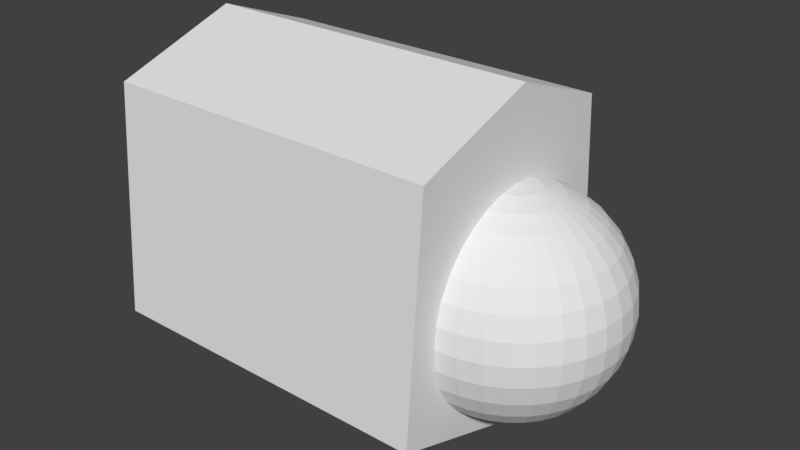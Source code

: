 # Source: L_thumb0.blend  (saved by Blender 2.79.0; exported with 4.5.12 LTS)
import bpy
from mathutils import Matrix  # noqa: F401  (used for matrix-valued properties, if any)

bpy.ops.wm.read_factory_settings(use_empty=True)
scene = bpy.context.scene
scene.name = 'Scene'

# ---- collections
col_collection_1 = bpy.data.collections.new('Collection 1'); scene.collection.children.link(col_collection_1)

# ---- materials (node trees are filled in below, after node groups)
mat_l_thumb0 = bpy.data.materials.new('L_thumb0')
mat_l_thumb0.alpha_threshold = 0.0
mat_l_thumb0.use_transparent_shadow = False
mat_l_thumb0.roughness = 0.5

# ---- material node trees

# ---- world
world_world = bpy.data.worlds.new('World'); scene.world = world_world
world_world.color = (0.05088, 0.05088, 0.05088)
world_world.use_sun_shadow = False
world_world.sun_shadow_jitter_overblur = 0.0
world_world.cycles.sampling_method = 'MANUAL'

# ---- meshes
me_013 = bpy.data.meshes.new('球.013')
me_013.from_pydata([(-0.1951, 0.0, 0.9808), (-0.3827, 0.0, 0.9239), (-0.5556, 0.0, 0.8315), (-0.7071, 0.0, 0.7071), (-0.8315, 0.0, 0.5556), (-0.9239, 0.0, 0.3827), (-0.9808, 0.0, 0.1951), (-1.0, 0.0, 7.55e-08), (-0.9808, 0.0, -0.1951), (-0.9239, 0.0, -0.3827), (-0.8315, 0.0, -0.5556), (-0.7071, 0.0, -0.7071), (-0.5556, 0.0, -0.8315), (-0.3827, 0.0, -0.9239), (-0.1951, 0.0, -0.9808), (-0.1913, 0.03806, 0.9808), (-0.3753, 0.07466, 0.9239), (-0.5449, 0.1084, 0.8315), (-0.6935, 0.1379, 0.7071), (-0.8155, 0.1622, 0.5556), (-0.9061, 0.1802, 0.3827), (-0.9619, 0.1913, 0.1951), (-0.9808, 0.1951, 7.55e-08), (-0.9619, 0.1913, -0.1951), (-0.9061, 0.1802, -0.3827), (-0.8155, 0.1622, -0.5556), (-0.6935, 0.1379, -0.7071), (-0.5449, 0.1084, -0.8315), (-0.3753, 0.07466, -0.9239), (-0.1913, 0.03806, -0.9808), (-0.1802, 0.07466, 0.9808), (-0.3536, 0.1464, 0.9239), (-0.5133, 0.2126, 0.8315), (-0.6533, 0.2706, 0.7071), (-0.7682, 0.3182, 0.5556), (-0.8536, 0.3536, 0.3827), (-0.9061, 0.3753, 0.1951), (-0.9239, 0.3827, 7.55e-08), (-0.9061, 0.3753, -0.1951), (-0.8536, 0.3536, -0.3827), (-0.7682, 0.3182, -0.5556), (-0.6533, 0.2706, -0.7071), (-0.5133, 0.2126, -0.8315), (-0.3536, 0.1464, -0.9239), (-0.1802, 0.07466, -0.9808), (-0.1622, 0.1084, 0.9808), (-0.3182, 0.2126, 0.9239), (-0.4619, 0.3087, 0.8315), (-0.5879, 0.3928, 0.7071), (-0.6913, 0.4619, 0.5556), (-0.7682, 0.5133, 0.3827), (-0.8155, 0.5449, 0.1951), (-0.8315, 0.5556, 7.55e-08), (-0.8155, 0.5449, -0.1951), (-0.7682, 0.5133, -0.3827), (-0.6913, 0.4619, -0.5556), (-0.5879, 0.3928, -0.7071), (-0.4619, 0.3087, -0.8315), (-0.3182, 0.2126, -0.9239), (-0.1622, 0.1084, -0.9808), (-0.1379, 0.1379, 0.9808), (-0.2706, 0.2706, 0.9239), (-0.3928, 0.3928, 0.8315), (-0.5, 0.5, 0.7071), (-0.5879, 0.5879, 0.5556), (-0.6533, 0.6533, 0.3827), (-0.6935, 0.6935, 0.1951), (-0.7071, 0.7071, 7.55e-08), (-0.6935, 0.6935, -0.1951), (-0.6533, 0.6533, -0.3827), (-0.5879, 0.5879, -0.5556), (-0.5, 0.5, -0.7071), (-0.3928, 0.3928, -0.8315), (-0.2706, 0.2706, -0.9239), (-0.1379, 0.1379, -0.9808), (-0.1084, 0.1622, 0.9808), (-0.2126, 0.3182, 0.9239), (-0.3087, 0.4619, 0.8315), (-0.3928, 0.5879, 0.7071), (-0.4619, 0.6913, 0.5556), (-0.5133, 0.7682, 0.3827), (-0.5449, 0.8155, 0.1951), (-0.5556, 0.8315, 7.55e-08), (-0.5449, 0.8155, -0.1951), (-0.5133, 0.7682, -0.3827), (-0.4619, 0.6913, -0.5556), (-0.3928, 0.5879, -0.7071), (-0.3087, 0.4619, -0.8315), (-0.2126, 0.3182, -0.9239), (-0.1084, 0.1622, -0.9808), (-0.07466, 0.1802, 0.9808), (-0.1464, 0.3536, 0.9239), (-0.2126, 0.5133, 0.8315), (-0.2706, 0.6533, 0.7071), (-0.3182, 0.7682, 0.5556), (-0.3536, 0.8536, 0.3827), (-0.3753, 0.9061, 0.1951), (-0.3827, 0.9239, 7.55e-08), (-0.3753, 0.9061, -0.1951), (-0.3536, 0.8536, -0.3827), (-0.3182, 0.7682, -0.5556), (-0.2706, 0.6533, -0.7071), (-0.2126, 0.5133, -0.8315), (-0.1464, 0.3536, -0.9239), (-0.07466, 0.1802, -0.9808), (-0.03806, 0.1913, 0.9808), (-0.07466, 0.3753, 0.9239), (-0.1084, 0.5449, 0.8315), (-0.1379, 0.6935, 0.7071), (-0.1622, 0.8155, 0.5556), (-0.1802, 0.9061, 0.3827), (-0.1913, 0.9619, 0.1951), (-0.1951, 0.9808, 7.55e-08), (-0.1913, 0.9619, -0.1951), (-0.1802, 0.9061, -0.3827), (-0.1622, 0.8155, -0.5556), (-0.1379, 0.6935, -0.7071), (-0.1084, 0.5449, -0.8315), (-0.07466, 0.3753, -0.9239), (-0.03806, 0.1913, -0.9808), (3.266e-07, 0.1951, 0.9808), (3.192e-07, 0.3827, 0.9239), (3.117e-07, 0.5556, 0.8315), (3.192e-07, 0.7071, 0.7071), (3.341e-07, 0.8315, 0.5556), (2.745e-07, 0.9239, 0.3827), (3.937e-07, 0.9808, 0.1951), (3.788e-07, 1.0, 7.55e-08), (3.937e-07, 0.9808, -0.1951), (2.298e-07, 0.9239, -0.3827), (3.341e-07, 0.8315, -0.5556), (3.192e-07, 0.7071, -0.7071), (3.415e-07, 0.5556, -0.8315), (3.043e-07, 0.3827, -0.9239), (3.08e-07, 0.1951, -0.9808), (3.258e-07, 0.0, -1.0), (3.117e-07, -0.1951, 0.9808), (2.819e-07, -0.3827, 0.9239), (2.819e-07, -0.5556, 0.8315), (1.851e-07, -0.7071, 0.7071), (1.404e-07, -0.8315, 0.5556), (3.192e-07, -0.9239, 0.3827), (9.567e-08, -0.9808, 0.1951), (1.404e-07, -1.0, 7.55e-08), (9.567e-08, -0.9808, -0.1951), (3.192e-07, -0.9239, -0.3827), (1.404e-07, -0.8315, -0.5556), (1.851e-07, -0.7071, -0.7071), (2.596e-07, -0.5556, -0.8315), (2.521e-07, -0.3827, -0.9239), (3.155e-07, -0.1951, -0.9808), (-0.03806, -0.1913, 0.9808), (-0.07466, -0.3753, 0.9239), (-0.1084, -0.5449, 0.8315), (-0.1379, -0.6935, 0.7071), (-0.1622, -0.8155, 0.5556), (-0.1802, -0.9061, 0.3827), (-0.1913, -0.9619, 0.1951), (-0.1951, -0.9808, 7.55e-08), (-0.1913, -0.9619, -0.1951), (-0.1802, -0.9061, -0.3827), (-0.1622, -0.8155, -0.5556), (-0.1379, -0.6935, -0.7071), (-0.1084, -0.5449, -0.8315), (-0.07466, -0.3753, -0.9239), (-0.03806, -0.1913, -0.9808), (-0.07466, -0.1802, 0.9808), (-0.1464, -0.3536, 0.9239), (-0.2126, -0.5133, 0.8315), (-0.2706, -0.6533, 0.7071), (-0.3182, -0.7682, 0.5556), (-0.3536, -0.8536, 0.3827), (-0.3753, -0.9061, 0.1951), (-0.3827, -0.9239, 7.55e-08), (-0.3753, -0.9061, -0.1951), (-0.3536, -0.8536, -0.3827), (-0.3182, -0.7682, -0.5556), (-0.2706, -0.6533, -0.7071), (-0.2126, -0.5133, -0.8315), (-0.1464, -0.3536, -0.9239), (-0.07466, -0.1802, -0.9808), (-0.1084, -0.1622, 0.9808), (-0.2126, -0.3182, 0.9239), (-0.3087, -0.4619, 0.8315), (-0.3928, -0.5879, 0.7071), (-0.4619, -0.6913, 0.5556), (-0.5133, -0.7682, 0.3827), (-0.5449, -0.8155, 0.1951), (-0.5556, -0.8315, 7.55e-08), (-0.5449, -0.8155, -0.1951), (-0.5133, -0.7682, -0.3827), (-0.4619, -0.6913, -0.5556), (-0.3928, -0.5879, -0.7071), (-0.3087, -0.4619, -0.8315), (-0.2126, -0.3182, -0.9239), (-0.1084, -0.1622, -0.9808), (-0.1379, -0.1379, 0.9808), (-0.2706, -0.2706, 0.9239), (-0.3928, -0.3928, 0.8315), (-0.5, -0.5, 0.7071), (-0.5879, -0.5879, 0.5556), (-0.6533, -0.6533, 0.3827), (-0.6935, -0.6935, 0.1951), (-0.7071, -0.7071, 7.55e-08), (-0.6935, -0.6935, -0.1951), (-0.6533, -0.6533, -0.3827), (-0.5879, -0.5879, -0.5556), (-0.5, -0.5, -0.7071), (-0.3928, -0.3928, -0.8315), (-0.2706, -0.2706, -0.9239), (-0.1379, -0.1379, -0.9808), (-0.1622, -0.1084, 0.9808), (-0.3182, -0.2126, 0.9239), (-0.4619, -0.3087, 0.8315), (-0.5879, -0.3928, 0.7071), (-0.6913, -0.4619, 0.5556), (-0.7682, -0.5133, 0.3827), (-0.8155, -0.5449, 0.1951), (-0.8315, -0.5556, 7.55e-08), (-0.8155, -0.5449, -0.1951), (-0.7682, -0.5133, -0.3827), (-0.6913, -0.4619, -0.5556), (-0.5879, -0.3928, -0.7071), (-0.4619, -0.3087, -0.8315), (-0.3182, -0.2126, -0.9239), (-0.1622, -0.1084, -0.9808), (2.48e-08, -1.247e-07, 1.0), (-0.1802, -0.07466, 0.9808), (-0.3536, -0.1464, 0.9239), (-0.5133, -0.2126, 0.8315), (-0.6533, -0.2706, 0.7071), (-0.7682, -0.3182, 0.5556), (-0.8536, -0.3536, 0.3827), (-0.9061, -0.3753, 0.1951), (-0.9239, -0.3827, 7.55e-08), (-0.9061, -0.3753, -0.1951), (-0.8536, -0.3536, -0.3827), (-0.7682, -0.3182, -0.5556), (-0.6533, -0.2706, -0.7071), (-0.5133, -0.2126, -0.8315), (-0.3536, -0.1464, -0.9239), (-0.1802, -0.07466, -0.9808), (-0.1913, -0.03806, 0.9808), (-0.3753, -0.07466, 0.9239), (-0.5449, -0.1084, 0.8315), (-0.6935, -0.1379, 0.7071), (-0.8155, -0.1622, 0.5556), (-0.9061, -0.1802, 0.3827), (-0.9619, -0.1913, 0.1951), (-0.9808, -0.1951, 7.55e-08), (-0.9619, -0.1913, -0.1951), (-0.9061, -0.1802, -0.3827), (-0.8155, -0.1622, -0.5556), (-0.6935, -0.1379, -0.7071), (-0.5449, -0.1084, -0.8315), (-0.3753, -0.07466, -0.9239), (-0.1913, -0.03806, -0.9808), (3.203, 1.312, 0.7688), (3.203, -1.181, 0.9489), (0.001485, -1.181, 0.9489), (0.001485, 1.312, 0.7688), (3.203, 1.138, -1.381), (3.203, -1.012, -1.427), (0.001485, -1.012, -1.427), (0.001485, 1.138, -1.381), (3.203, 0.1187, 1.18), (0.001486, 0.1187, 1.18), (3.203, -0.04314, -1.79), (0.001485, -0.04314, -1.79)], [], [(9, 8, 23, 24), (7, 6, 21, 22), (5, 4, 19, 20), (3, 2, 17, 18), (14, 13, 28, 29), (1, 0, 15, 16), (12, 11, 26, 27), (10, 9, 24, 25), (8, 7, 22, 23), (6, 5, 20, 21), (4, 3, 18, 19), (2, 1, 16, 17), (13, 12, 27, 28), (11, 10, 25, 26), (19, 18, 33, 34), (17, 16, 31, 32), (28, 27, 42, 43), (26, 25, 40, 41), (24, 23, 38, 39), (22, 21, 36, 37), (20, 19, 34, 35), (18, 17, 32, 33), (29, 28, 43, 44), (16, 15, 30, 31), (27, 26, 41, 42), (25, 24, 39, 40), (23, 22, 37, 38), (21, 20, 35, 36), (34, 33, 48, 49), (32, 31, 46, 47), (43, 42, 57, 58), (41, 40, 55, 56), (39, 38, 53, 54), (37, 36, 51, 52), (35, 34, 49, 50), (33, 32, 47, 48), (44, 43, 58, 59), (31, 30, 45, 46), (42, 41, 56, 57), (40, 39, 54, 55), (38, 37, 52, 53), (36, 35, 50, 51), (49, 48, 63, 64), (47, 46, 61, 62), (58, 57, 72, 73), (56, 55, 70, 71), (54, 53, 68, 69), (52, 51, 66, 67), (50, 49, 64, 65), (48, 47, 62, 63), (59, 58, 73, 74), (46, 45, 60, 61), (57, 56, 71, 72), (55, 54, 69, 70), (53, 52, 67, 68), (51, 50, 65, 66), (64, 63, 78, 79), (62, 61, 76, 77), (73, 72, 87, 88), (71, 70, 85, 86), (69, 68, 83, 84), (67, 66, 81, 82), (65, 64, 79, 80), (63, 62, 77, 78), (74, 73, 88, 89), (61, 60, 75, 76), (72, 71, 86, 87), (70, 69, 84, 85), (68, 67, 82, 83), (66, 65, 80, 81), (79, 78, 93, 94), (77, 76, 91, 92), (88, 87, 102, 103), (86, 85, 100, 101), (84, 83, 98, 99), (82, 81, 96, 97), (80, 79, 94, 95), (78, 77, 92, 93), (89, 88, 103, 104), (76, 75, 90, 91), (87, 86, 101, 102), (85, 84, 99, 100), (83, 82, 97, 98), (81, 80, 95, 96), (94, 93, 108, 109), (92, 91, 106, 107), (103, 102, 117, 118), (101, 100, 115, 116), (99, 98, 113, 114), (97, 96, 111, 112), (95, 94, 109, 110), (93, 92, 107, 108), (104, 103, 118, 119), (91, 90, 105, 106), (102, 101, 116, 117), (100, 99, 114, 115), (98, 97, 112, 113), (96, 95, 110, 111), (109, 108, 123, 124), (107, 106, 121, 122), (118, 117, 132, 133), (116, 115, 130, 131), (114, 113, 128, 129), (112, 111, 126, 127), (110, 109, 124, 125), (108, 107, 122, 123), (119, 118, 133, 134), (106, 105, 120, 121), (117, 116, 131, 132), (115, 114, 129, 130), (113, 112, 127, 128), (111, 110, 125, 126), (140, 139, 154, 155), (138, 137, 152, 153), (149, 148, 163, 164), (147, 146, 161, 162), (145, 144, 159, 160), (143, 142, 157, 158), (141, 140, 155, 156), (139, 138, 153, 154), (150, 149, 164, 165), (137, 136, 151, 152), (148, 147, 162, 163), (146, 145, 160, 161), (144, 143, 158, 159), (142, 141, 156, 157), (155, 154, 169, 170), (153, 152, 167, 168), (164, 163, 178, 179), (162, 161, 176, 177), (160, 159, 174, 175), (158, 157, 172, 173), (156, 155, 170, 171), (154, 153, 168, 169), (165, 164, 179, 180), (152, 151, 166, 167), (163, 162, 177, 178), (161, 160, 175, 176), (159, 158, 173, 174), (157, 156, 171, 172), (170, 169, 184, 185), (168, 167, 182, 183), (179, 178, 193, 194), (177, 176, 191, 192), (175, 174, 189, 190), (173, 172, 187, 188), (171, 170, 185, 186), (169, 168, 183, 184), (180, 179, 194, 195), (167, 166, 181, 182), (178, 177, 192, 193), (176, 175, 190, 191), (174, 173, 188, 189), (172, 171, 186, 187), (185, 184, 199, 200), (183, 182, 197, 198), (194, 193, 208, 209), (192, 191, 206, 207), (190, 189, 204, 205), (188, 187, 202, 203), (186, 185, 200, 201), (184, 183, 198, 199), (195, 194, 209, 210), (182, 181, 196, 197), (193, 192, 207, 208), (191, 190, 205, 206), (189, 188, 203, 204), (187, 186, 201, 202), (200, 199, 214, 215), (198, 197, 212, 213), (209, 208, 223, 224), (207, 206, 221, 222), (205, 204, 219, 220), (203, 202, 217, 218), (201, 200, 215, 216), (199, 198, 213, 214), (210, 209, 224, 225), (197, 196, 211, 212), (208, 207, 222, 223), (206, 205, 220, 221), (204, 203, 218, 219), (202, 201, 216, 217), (215, 214, 230, 231), (213, 212, 228, 229), (224, 223, 239, 240), (222, 221, 237, 238), (220, 219, 235, 236), (218, 217, 233, 234), (216, 215, 231, 232), (214, 213, 229, 230), (225, 224, 240, 241), (212, 211, 227, 228), (223, 222, 238, 239), (221, 220, 236, 237), (219, 218, 234, 235), (217, 216, 232, 233), (231, 230, 245, 246), (229, 228, 243, 244), (240, 239, 254, 255), (238, 237, 252, 253), (236, 235, 250, 251), (234, 233, 248, 249), (232, 231, 246, 247), (230, 229, 244, 245), (241, 240, 255, 256), (228, 227, 242, 243), (239, 238, 253, 254), (237, 236, 251, 252), (235, 234, 249, 250), (233, 232, 247, 248), (135, 14, 29), (0, 226, 15), (135, 29, 44), (15, 226, 30), (135, 44, 59), (30, 226, 45), (135, 59, 74), (45, 226, 60), (135, 74, 89), (60, 226, 75), (135, 89, 104), (75, 226, 90), (135, 104, 119), (90, 226, 105), (135, 119, 134), (105, 226, 120), (135, 150, 165), (136, 226, 151), (135, 165, 180), (151, 226, 166), (135, 180, 195), (166, 226, 181), (135, 195, 210), (181, 226, 196), (135, 210, 225), (196, 226, 211), (135, 225, 241), (211, 226, 227), (135, 241, 256), (227, 226, 242), (246, 245, 3, 4), (135, 256, 14), (244, 243, 1, 2), (255, 254, 12, 13), (242, 226, 0), (253, 252, 10, 11), (251, 250, 8, 9), (249, 248, 6, 7), (247, 246, 4, 5), (245, 244, 2, 3), (256, 255, 13, 14), (243, 242, 0, 1), (254, 253, 11, 12), (252, 251, 9, 10), (250, 249, 7, 8), (248, 247, 5, 6), (261, 267, 265, 257), (262, 263, 259, 258), (268, 264, 260, 266), (264, 261, 257, 260), (257, 265, 266, 260), (264, 268, 267, 261), (267, 262, 258, 265), (265, 258, 259, 266), (268, 263, 262, 267), (263, 268, 266, 259)])
_uv = me_013.uv_layers.new(name='UVマップ')
_uv.uv.foreach_set('vector', [0.1461, 0.7511, 0.1649, 0.7511, 0.1633, 0.7699, 0.1452, 0.7675, 0.1874, 0.751, 0.2112, 0.7584, 0.2029, 0.7797, 0.1827, 0.7734, 0.2335, 0.7697, 0.2538, 0.7843, 0.242, 0.8002, 0.2228, 0.7888, 0.2719, 0.8015, 0.2875, 0.8209, 0.2773, 0.8295, 0.2603, 0.8139, 0.05616, 0.7524, 0.07567, 0.7521, 0.07522, 0.7592, 0.05585, 0.7563, 0.3005, 0.8416, 0.3115, 0.863, 0.3075, 0.8654, 0.293, 0.8468, 0.09388, 0.7518, 0.1113, 0.7515, 0.1107, 0.7637, 0.09335, 0.7616, 0.1285, 0.7513, 0.1461, 0.7511, 0.1452, 0.7675, 0.1278, 0.7656, 0.1649, 0.7511, 0.1874, 0.751, 0.1827, 0.7734, 0.1633, 0.7699, 0.2112, 0.7584, 0.2335, 0.7697, 0.2228, 0.7888, 0.2029, 0.7797, 0.2538, 0.7843, 0.2719, 0.8015, 0.2603, 0.8139, 0.242, 0.8002, 0.2875, 0.8209, 0.3005, 0.8416, 0.293, 0.8468, 0.2773, 0.8295, 0.07567, 0.7521, 0.09388, 0.7518, 0.09335, 0.7616, 0.07522, 0.7592, 0.1113, 0.7515, 0.1285, 0.7513, 0.1278, 0.7656, 0.1107, 0.7637, 0.242, 0.8002, 0.2603, 0.8139, 0.251, 0.8266, 0.2327, 0.8157, 0.2773, 0.8295, 0.293, 0.8468, 0.2868, 0.8531, 0.269, 0.8391, 0.07522, 0.7592, 0.09335, 0.7616, 0.09144, 0.7714, 0.07364, 0.7663, 0.1107, 0.7637, 0.1278, 0.7656, 0.1254, 0.7797, 0.1086, 0.7757, 0.1452, 0.7675, 0.1633, 0.7699, 0.1597, 0.7876, 0.1424, 0.7836, 0.1827, 0.7734, 0.2029, 0.7797, 0.1958, 0.7987, 0.1775, 0.7925, 0.2228, 0.7888, 0.242, 0.8002, 0.2327, 0.8157, 0.2143, 0.8064, 0.2603, 0.8139, 0.2773, 0.8295, 0.269, 0.8391, 0.251, 0.8266, 0.05585, 0.7563, 0.07522, 0.7592, 0.07364, 0.7663, 0.05487, 0.7601, 0.293, 0.8468, 0.3075, 0.8654, 0.3041, 0.8685, 0.2868, 0.8531, 0.09335, 0.7616, 0.1107, 0.7637, 0.1086, 0.7757, 0.09144, 0.7714, 0.1278, 0.7656, 0.1452, 0.7675, 0.1424, 0.7836, 0.1254, 0.7797, 0.1633, 0.7699, 0.1827, 0.7734, 0.1775, 0.7925, 0.1597, 0.7876, 0.2029, 0.7797, 0.2228, 0.7888, 0.2143, 0.8064, 0.1958, 0.7987, 0.2327, 0.8157, 0.251, 0.8266, 0.2436, 0.8397, 0.2251, 0.831, 0.269, 0.8391, 0.2868, 0.8531, 0.2818, 0.8603, 0.2625, 0.8494, 0.07364, 0.7663, 0.09144, 0.7714, 0.08813, 0.7809, 0.07094, 0.7731, 0.1086, 0.7757, 0.1254, 0.7797, 0.1215, 0.7936, 0.1049, 0.7876, 0.1424, 0.7836, 0.1597, 0.7876, 0.1548, 0.8045, 0.138, 0.7991, 0.1775, 0.7925, 0.1958, 0.7987, 0.1892, 0.8163, 0.1718, 0.8102, 0.2143, 0.8064, 0.2327, 0.8157, 0.2251, 0.831, 0.207, 0.8232, 0.251, 0.8266, 0.269, 0.8391, 0.2625, 0.8494, 0.2436, 0.8397, 0.05487, 0.7601, 0.07364, 0.7663, 0.07094, 0.7731, 0.05321, 0.7637, 0.2868, 0.8531, 0.3041, 0.8685, 0.3014, 0.8721, 0.2818, 0.8603, 0.09144, 0.7714, 0.1086, 0.7757, 0.1049, 0.7876, 0.08813, 0.7809, 0.1254, 0.7797, 0.1424, 0.7836, 0.138, 0.7991, 0.1215, 0.7936, 0.1597, 0.7876, 0.1775, 0.7925, 0.1718, 0.8102, 0.1548, 0.8045, 0.1958, 0.7987, 0.2143, 0.8064, 0.207, 0.8232, 0.1892, 0.8163, 0.2251, 0.831, 0.2436, 0.8397, 0.2379, 0.8532, 0.219, 0.8464, 0.2625, 0.8494, 0.2818, 0.8603, 0.2781, 0.868, 0.2576, 0.8604, 0.07094, 0.7731, 0.08813, 0.7809, 0.08341, 0.7902, 0.06711, 0.7795, 0.1049, 0.7876, 0.1215, 0.7936, 0.116, 0.8072, 0.09969, 0.7993, 0.138, 0.7991, 0.1548, 0.8045, 0.1489, 0.821, 0.1324, 0.8144, 0.1718, 0.8102, 0.1892, 0.8163, 0.183, 0.8335, 0.1658, 0.8273, 0.207, 0.8232, 0.2251, 0.831, 0.219, 0.8464, 0.2007, 0.8399, 0.2436, 0.8397, 0.2625, 0.8494, 0.2576, 0.8604, 0.2379, 0.8532, 0.05321, 0.7637, 0.07094, 0.7731, 0.06711, 0.7795, 0.05091, 0.767, 0.2818, 0.8603, 0.3014, 0.8721, 0.2994, 0.8761, 0.2781, 0.868, 0.08813, 0.7809, 0.1049, 0.7876, 0.09969, 0.7993, 0.08341, 0.7902, 0.1215, 0.7936, 0.138, 0.7991, 0.1324, 0.8144, 0.116, 0.8072, 0.1548, 0.8045, 0.1718, 0.8102, 0.1658, 0.8273, 0.1489, 0.821, 0.1892, 0.8163, 0.207, 0.8232, 0.2007, 0.8399, 0.183, 0.8335, 0.219, 0.8464, 0.2379, 0.8532, 0.2337, 0.8671, 0.2141, 0.8621, 0.2576, 0.8604, 0.2781, 0.868, 0.2758, 0.8762, 0.2543, 0.8718, 0.06711, 0.7795, 0.08341, 0.7902, 0.0772, 0.799, 0.06214, 0.7855, 0.09969, 0.7993, 0.116, 0.8072, 0.1089, 0.8208, 0.09286, 0.8107, 0.1324, 0.8144, 0.1489, 0.821, 0.1422, 0.8375, 0.1254, 0.8297, 0.1658, 0.8273, 0.183, 0.8335, 0.177, 0.8509, 0.1593, 0.8445, 0.2007, 0.8399, 0.219, 0.8464, 0.2141, 0.8621, 0.1952, 0.8567, 0.2379, 0.8532, 0.2576, 0.8604, 0.2543, 0.8718, 0.2337, 0.8671, 0.05091, 0.767, 0.06711, 0.7795, 0.06214, 0.7855, 0.04801, 0.7699, 0.2781, 0.868, 0.2994, 0.8761, 0.2982, 0.8804, 0.2758, 0.8762, 0.08341, 0.7902, 0.09969, 0.7993, 0.09286, 0.8107, 0.0772, 0.799, 0.116, 0.8072, 0.1324, 0.8144, 0.1254, 0.8297, 0.1089, 0.8208, 0.1489, 0.821, 0.1658, 0.8273, 0.1593, 0.8445, 0.1422, 0.8375, 0.183, 0.8335, 0.2007, 0.8399, 0.1952, 0.8567, 0.177, 0.8509, 0.2141, 0.8621, 0.2337, 0.8671, 0.2311, 0.8817, 0.2104, 0.8786, 0.2543, 0.8718, 0.2758, 0.8762, 0.2748, 0.8848, 0.2526, 0.8837, 0.06214, 0.7855, 0.0772, 0.799, 0.06941, 0.8072, 0.05603, 0.7907, 0.09286, 0.8107, 0.1089, 0.8208, 0.1002, 0.8344, 0.08424, 0.8218, 0.1254, 0.8297, 0.1422, 0.8375, 0.1344, 0.8546, 0.1169, 0.8453, 0.1593, 0.8445, 0.177, 0.8509, 0.1711, 0.869, 0.1524, 0.8624, 0.1952, 0.8567, 0.2141, 0.8621, 0.2104, 0.8786, 0.1904, 0.8744, 0.2337, 0.8671, 0.2543, 0.8718, 0.2526, 0.8837, 0.2311, 0.8817, 0.04801, 0.7699, 0.06214, 0.7855, 0.05603, 0.7907, 0.04454, 0.7723, 0.2758, 0.8762, 0.2982, 0.8804, 0.2977, 0.8849, 0.2748, 0.8848, 0.0772, 0.799, 0.09286, 0.8107, 0.08424, 0.8218, 0.06941, 0.8072, 0.1089, 0.8208, 0.1254, 0.8297, 0.1169, 0.8453, 0.1002, 0.8344, 0.1422, 0.8375, 0.1593, 0.8445, 0.1524, 0.8624, 0.1344, 0.8546, 0.177, 0.8509, 0.1952, 0.8567, 0.1904, 0.8744, 0.1711, 0.869, 0.2104, 0.8786, 0.2311, 0.8817, 0.2301, 0.897, 0.2081, 0.8961, 0.2526, 0.8837, 0.2748, 0.8848, 0.2753, 0.8935, 0.2526, 0.8961, 0.05603, 0.7907, 0.06941, 0.8072, 0.05988, 0.8147, 0.04878, 0.795, 0.08424, 0.8218, 0.1002, 0.8344, 0.08931, 0.8482, 0.07356, 0.8325, 0.1169, 0.8453, 0.1344, 0.8546, 0.1253, 0.8727, 0.1067, 0.8616, 0.1524, 0.8624, 0.1711, 0.869, 0.1654, 0.8885, 0.1449, 0.8817, 0.1904, 0.8744, 0.2104, 0.8786, 0.2081, 0.8961, 0.1864, 0.8933, 0.2311, 0.8817, 0.2526, 0.8837, 0.2526, 0.8961, 0.2301, 0.897, 0.04454, 0.7723, 0.05603, 0.7907, 0.04878, 0.795, 0.0406, 0.774, 0.2748, 0.8848, 0.2977, 0.8849, 0.2982, 0.8895, 0.2753, 0.8935, 0.06941, 0.8072, 0.08424, 0.8218, 0.07356, 0.8325, 0.05988, 0.8147, 0.1002, 0.8344, 0.1169, 0.8453, 0.1067, 0.8616, 0.08931, 0.8482, 0.1344, 0.8546, 0.1524, 0.8624, 0.1449, 0.8817, 0.1253, 0.8727, 0.1711, 0.869, 0.1904, 0.8744, 0.1864, 0.8933, 0.1654, 0.8885, 0.2081, 0.8961, 0.2301, 0.897, 0.2312, 0.9133, 0.2074, 0.9152, 0.2526, 0.8961, 0.2753, 0.8935, 0.2773, 0.9022, 0.2546, 0.9089, 0.04878, 0.795, 0.05988, 0.8147, 0.04843, 0.821, 0.04043, 0.7981, 0.07356, 0.8325, 0.08931, 0.8482, 0.07577, 0.8622, 0.06036, 0.8427, 0.1067, 0.8616, 0.1253, 0.8727, 0.1145, 0.8926, 0.09404, 0.879, 0.1449, 0.8817, 0.1654, 0.8885, 0.1597, 0.9103, 0.1366, 0.9031, 0.1864, 0.8933, 0.2081, 0.8961, 0.2074, 0.9152, 0.1835, 0.9143, 0.2301, 0.897, 0.2526, 0.8961, 0.2546, 0.9089, 0.2312, 0.9133, 0.0406, 0.774, 0.04878, 0.795, 0.04043, 0.7981, 0.03627, 0.775, 0.2753, 0.8935, 0.2982, 0.8895, 0.2995, 0.8939, 0.2773, 0.9022, 0.05988, 0.8147, 0.07356, 0.8325, 0.06036, 0.8427, 0.04843, 0.821, 0.08931, 0.8482, 0.1067, 0.8616, 0.09404, 0.879, 0.07577, 0.8622, 0.1253, 0.8727, 0.1449, 0.8817, 0.1366, 0.9031, 0.1145, 0.8926, 0.1654, 0.8885, 0.1864, 0.8933, 0.1835, 0.9143, 0.1597, 0.9103, 0.2066, 0.5798, 0.2327, 0.5816, 0.2316, 0.5994, 0.2077, 0.6005, 0.2584, 0.5868, 0.2831, 0.5948, 0.2806, 0.6042, 0.256, 0.6007, 0.03939, 0.7078, 0.0459, 0.685, 0.05756, 0.6905, 0.04767, 0.7104, 0.05608, 0.6627, 0.07014, 0.6417, 0.08501, 0.6553, 0.07006, 0.672, 0.08809, 0.6237, 0.108, 0.6081, 0.1206, 0.6281, 0.102, 0.6406, 0.1305, 0.5955, 0.1551, 0.5862, 0.1621, 0.6096, 0.1407, 0.6177, 0.1808, 0.5816, 0.2066, 0.5798, 0.2077, 0.6005, 0.1845, 0.6038, 0.2327, 0.5816, 0.2584, 0.5868, 0.256, 0.6007, 0.2316, 0.5994, 0.03606, 0.7303, 0.03939, 0.7078, 0.04767, 0.7104, 0.04032, 0.7311, 0.2831, 0.5948, 0.3067, 0.605, 0.305, 0.6096, 0.2806, 0.6042, 0.0459, 0.685, 0.05608, 0.6627, 0.07006, 0.672, 0.05756, 0.6905, 0.07014, 0.6417, 0.08809, 0.6237, 0.102, 0.6406, 0.08501, 0.6553, 0.108, 0.6081, 0.1305, 0.5955, 0.1407, 0.6177, 0.1206, 0.6281, 0.1551, 0.5862, 0.1808, 0.5816, 0.1845, 0.6038, 0.1621, 0.6096, 0.2077, 0.6005, 0.2316, 0.5994, 0.2326, 0.616, 0.2104, 0.6193, 0.256, 0.6007, 0.2806, 0.6042, 0.2797, 0.6136, 0.2557, 0.6141, 0.04767, 0.7104, 0.05756, 0.6905, 0.0674, 0.6974, 0.05497, 0.7143, 0.07006, 0.672, 0.08501, 0.6553, 0.09685, 0.6687, 0.08143, 0.6822, 0.102, 0.6406, 0.1206, 0.6281, 0.1309, 0.6464, 0.1133, 0.6567, 0.1407, 0.6177, 0.1621, 0.6096, 0.1689, 0.6301, 0.1494, 0.6375, 0.1845, 0.6038, 0.2077, 0.6005, 0.2104, 0.6193, 0.1891, 0.6239, 0.2316, 0.5994, 0.256, 0.6007, 0.2557, 0.6141, 0.2326, 0.616, 0.04032, 0.7311, 0.04767, 0.7104, 0.05497, 0.7143, 0.04424, 0.7328, 0.2806, 0.6042, 0.305, 0.6096, 0.3043, 0.6144, 0.2797, 0.6136, 0.05756, 0.6905, 0.07006, 0.672, 0.08143, 0.6822, 0.0674, 0.6974, 0.08501, 0.6553, 0.102, 0.6406, 0.1133, 0.6567, 0.09685, 0.6687, 0.1206, 0.6281, 0.1407, 0.6177, 0.1494, 0.6375, 0.1309, 0.6464, 0.1621, 0.6096, 0.1845, 0.6038, 0.1891, 0.6239, 0.1689, 0.6301, 0.2104, 0.6193, 0.2326, 0.616, 0.2353, 0.6316, 0.2144, 0.6368, 0.2557, 0.6141, 0.2797, 0.6136, 0.2804, 0.6228, 0.2573, 0.6269, 0.05497, 0.7143, 0.0674, 0.6974, 0.07553, 0.7053, 0.06119, 0.7193, 0.08143, 0.6822, 0.09685, 0.6687, 0.1064, 0.682, 0.09064, 0.6929, 0.1133, 0.6567, 0.1309, 0.6464, 0.1397, 0.6637, 0.1227, 0.6722, 0.1494, 0.6375, 0.1689, 0.6301, 0.1755, 0.649, 0.1573, 0.656, 0.1891, 0.6239, 0.2104, 0.6193, 0.2144, 0.6368, 0.1945, 0.6425, 0.2326, 0.616, 0.2557, 0.6141, 0.2573, 0.6269, 0.2353, 0.6316, 0.04424, 0.7328, 0.05497, 0.7143, 0.06119, 0.7193, 0.04772, 0.735, 0.2797, 0.6136, 0.3043, 0.6144, 0.3045, 0.6193, 0.2804, 0.6228, 0.0674, 0.6974, 0.08143, 0.6822, 0.09064, 0.6929, 0.07553, 0.7053, 0.09685, 0.6687, 0.1133, 0.6567, 0.1227, 0.6722, 0.1064, 0.682, 0.1309, 0.6464, 0.1494, 0.6375, 0.1573, 0.656, 0.1397, 0.6637, 0.1689, 0.6301, 0.1891, 0.6239, 0.1945, 0.6425, 0.1755, 0.649, 0.2144, 0.6368, 0.2353, 0.6316, 0.2396, 0.6464, 0.2196, 0.6533, 0.2573, 0.6269, 0.2804, 0.6228, 0.2826, 0.6317, 0.2606, 0.6391, 0.06119, 0.7193, 0.07553, 0.7053, 0.08208, 0.7138, 0.06632, 0.725, 0.09064, 0.6929, 0.1064, 0.682, 0.1141, 0.6955, 0.09799, 0.7041, 0.1227, 0.6722, 0.1397, 0.6637, 0.1472, 0.6804, 0.1304, 0.6876, 0.1573, 0.656, 0.1755, 0.649, 0.1821, 0.6669, 0.1644, 0.6736, 0.1945, 0.6425, 0.2144, 0.6368, 0.2196, 0.6533, 0.2005, 0.6601, 0.2353, 0.6316, 0.2573, 0.6269, 0.2606, 0.6391, 0.2396, 0.6464, 0.04772, 0.735, 0.06119, 0.7193, 0.06632, 0.725, 0.05066, 0.7378, 0.2804, 0.6228, 0.3045, 0.6193, 0.3056, 0.624, 0.2826, 0.6317, 0.07553, 0.7053, 0.09064, 0.6929, 0.09799, 0.7041, 0.08208, 0.7138, 0.1064, 0.682, 0.1227, 0.6722, 0.1304, 0.6876, 0.1141, 0.6955, 0.1397, 0.6637, 0.1573, 0.656, 0.1644, 0.6736, 0.1472, 0.6804, 0.1755, 0.649, 0.1945, 0.6425, 0.2005, 0.6601, 0.1821, 0.6669, 0.2196, 0.6533, 0.2396, 0.6464, 0.2454, 0.6606, 0.226, 0.6694, 0.2606, 0.6391, 0.2826, 0.6317, 0.2862, 0.64, 0.2655, 0.6508, 0.06632, 0.725, 0.08208, 0.7138, 0.08715, 0.7228, 0.07033, 0.7312, 0.09799, 0.7041, 0.1141, 0.6955, 0.1201, 0.7091, 0.1037, 0.7155, 0.1304, 0.6876, 0.1472, 0.6804, 0.1536, 0.6971, 0.1367, 0.7029, 0.1644, 0.6736, 0.1821, 0.6669, 0.1888, 0.6846, 0.171, 0.6911, 0.2005, 0.6601, 0.2196, 0.6533, 0.226, 0.6694, 0.2071, 0.6774, 0.2396, 0.6464, 0.2606, 0.6391, 0.2655, 0.6508, 0.2454, 0.6606, 0.05066, 0.7378, 0.06632, 0.725, 0.07033, 0.7312, 0.05301, 0.7411, 0.2826, 0.6317, 0.3056, 0.624, 0.3075, 0.6284, 0.2862, 0.64, 0.08208, 0.7138, 0.09799, 0.7041, 0.1037, 0.7155, 0.08715, 0.7228, 0.1141, 0.6955, 0.1304, 0.6876, 0.1367, 0.7029, 0.1201, 0.7091, 0.1472, 0.6804, 0.1644, 0.6736, 0.171, 0.6911, 0.1536, 0.6971, 0.1821, 0.6669, 0.2005, 0.6601, 0.2071, 0.6774, 0.1888, 0.6846, 0.226, 0.6694, 0.2454, 0.6606, 0.2529, 0.6744, 0.2337, 0.6854, 0.2655, 0.6508, 0.2862, 0.64, 0.2911, 0.6477, 0.272, 0.6618, 0.07033, 0.7312, 0.08715, 0.7228, 0.09079, 0.7323, 0.07323, 0.738, 0.1037, 0.7155, 0.1201, 0.7091, 0.1246, 0.7229, 0.1078, 0.7273, 0.1367, 0.7029, 0.1536, 0.6971, 0.1589, 0.7141, 0.1415, 0.7185, 0.171, 0.6911, 0.1888, 0.6846, 0.1958, 0.7027, 0.1771, 0.7091, 0.2071, 0.6774, 0.226, 0.6694, 0.2337, 0.6854, 0.2146, 0.6947, 0.2454, 0.6606, 0.2655, 0.6508, 0.272, 0.6618, 0.2529, 0.6744, 0.05301, 0.7411, 0.07033, 0.7312, 0.07323, 0.738, 0.05473, 0.7447, 0.2862, 0.64, 0.3075, 0.6284, 0.3102, 0.6324, 0.2911, 0.6477, 0.08715, 0.7228, 0.1037, 0.7155, 0.1078, 0.7273, 0.09079, 0.7323, 0.1201, 0.7091, 0.1367, 0.7029, 0.1415, 0.7185, 0.1246, 0.7229, 0.1536, 0.6971, 0.171, 0.6911, 0.1771, 0.7091, 0.1589, 0.7141, 0.1888, 0.6846, 0.2071, 0.6774, 0.2146, 0.6947, 0.1958, 0.7027, 0.2337, 0.6854, 0.2529, 0.6744, 0.2622, 0.6878, 0.2432, 0.7015, 0.272, 0.6618, 0.2911, 0.6477, 0.2974, 0.6546, 0.2803, 0.6721, 0.07323, 0.738, 0.09079, 0.7323, 0.09303, 0.7419, 0.07501, 0.7449, 0.1078, 0.7273, 0.1246, 0.7229, 0.1274, 0.737, 0.1103, 0.7394, 0.1415, 0.7185, 0.1589, 0.7141, 0.163, 0.7321, 0.1447, 0.7346, 0.1771, 0.7091, 0.1958, 0.7027, 0.2031, 0.722, 0.1827, 0.7284, 0.2146, 0.6947, 0.2337, 0.6854, 0.2432, 0.7015, 0.2234, 0.713, 0.2529, 0.6744, 0.272, 0.6618, 0.2803, 0.6721, 0.2622, 0.6878, 0.05473, 0.7447, 0.07323, 0.738, 0.07501, 0.7449, 0.05578, 0.7485, 0.2911, 0.6477, 0.3102, 0.6324, 0.3137, 0.6358, 0.2974, 0.6546, 0.09079, 0.7323, 0.1078, 0.7273, 0.1103, 0.7394, 0.09303, 0.7419, 0.1246, 0.7229, 0.1415, 0.7185, 0.1447, 0.7346, 0.1274, 0.737, 0.1589, 0.7141, 0.1771, 0.7091, 0.1827, 0.7284, 0.163, 0.7321, 0.1958, 0.7027, 0.2146, 0.6947, 0.2234, 0.713, 0.2031, 0.722, 0.03497, 0.7525, 0.05616, 0.7524, 0.05585, 0.7563, 0.3115, 0.863, 0.3212, 0.8846, 0.3075, 0.8654, 0.03497, 0.7525, 0.05585, 0.7563, 0.05487, 0.7601, 0.3075, 0.8654, 0.3212, 0.8846, 0.3041, 0.8685, 0.03497, 0.7525, 0.05487, 0.7601, 0.05321, 0.7637, 0.3041, 0.8685, 0.3212, 0.8846, 0.3014, 0.8721, 0.03497, 0.7525, 0.05321, 0.7637, 0.05091, 0.767, 0.3014, 0.8721, 0.3212, 0.8846, 0.2994, 0.8761, 0.03497, 0.7525, 0.05091, 0.767, 0.04801, 0.7699, 0.2994, 0.8761, 0.3212, 0.8846, 0.2982, 0.8804, 0.03497, 0.7525, 0.04801, 0.7699, 0.04454, 0.7723, 0.2982, 0.8804, 0.3212, 0.8846, 0.2977, 0.8849, 0.03497, 0.7525, 0.04454, 0.7723, 0.0406, 0.774, 0.2977, 0.8849, 0.3212, 0.8846, 0.2982, 0.8895, 0.03497, 0.7525, 0.0406, 0.774, 0.03627, 0.775, 0.2982, 0.8895, 0.3212, 0.8846, 0.2995, 0.8939, 0.03497, 0.7525, 0.03606, 0.7303, 0.04032, 0.7311, 0.3067, 0.605, 0.3293, 0.6161, 0.305, 0.6096, 0.03497, 0.7525, 0.04032, 0.7311, 0.04424, 0.7328, 0.305, 0.6096, 0.3293, 0.6161, 0.3043, 0.6144, 0.03497, 0.7525, 0.04424, 0.7328, 0.04772, 0.735, 0.3043, 0.6144, 0.3293, 0.6161, 0.3045, 0.6193, 0.03497, 0.7525, 0.04772, 0.735, 0.05066, 0.7378, 0.3045, 0.6193, 0.3293, 0.6161, 0.3056, 0.624, 0.03497, 0.7525, 0.05066, 0.7378, 0.05301, 0.7411, 0.3056, 0.624, 0.3293, 0.6161, 0.3075, 0.6284, 0.03497, 0.7525, 0.05301, 0.7411, 0.05473, 0.7447, 0.3075, 0.6284, 0.3293, 0.6161, 0.3102, 0.6324, 0.03497, 0.7525, 0.05473, 0.7447, 0.05578, 0.7485, 0.3102, 0.6324, 0.3293, 0.6161, 0.3137, 0.6358, 0.2432, 0.7015, 0.2622, 0.6878, 0.2738, 0.7008, 0.2549, 0.718, 0.03497, 0.7525, 0.05578, 0.7485, 0.05616, 0.7524, 0.2803, 0.6721, 0.2974, 0.6546, 0.305, 0.6605, 0.2905, 0.6815, 0.07501, 0.7449, 0.09303, 0.7419, 0.09388, 0.7518, 0.07567, 0.7521, 0.3137, 0.6358, 0.3293, 0.6161, 0.3177, 0.6386, 0.1103, 0.7394, 0.1274, 0.737, 0.1285, 0.7513, 0.1113, 0.7515, 0.1447, 0.7346, 0.163, 0.7321, 0.1649, 0.7511, 0.1461, 0.7511, 0.1827, 0.7284, 0.2031, 0.722, 0.2111, 0.7433, 0.1874, 0.751, 0.2234, 0.713, 0.2432, 0.7015, 0.2549, 0.718, 0.2338, 0.7324, 0.2622, 0.6878, 0.2803, 0.6721, 0.2905, 0.6815, 0.2738, 0.7008, 0.05578, 0.7485, 0.07501, 0.7449, 0.07567, 0.7521, 0.05616, 0.7524, 0.2974, 0.6546, 0.3137, 0.6358, 0.3177, 0.6386, 0.305, 0.6605, 0.09303, 0.7419, 0.1103, 0.7394, 0.1113, 0.7515, 0.09388, 0.7518, 0.1274, 0.737, 0.1447, 0.7346, 0.1461, 0.7511, 0.1285, 0.7513, 0.163, 0.7321, 0.1827, 0.7284, 0.1874, 0.751, 0.1649, 0.7511, 0.2031, 0.722, 0.2234, 0.713, 0.2338, 0.7324, 0.2111, 0.7433, 0.6255, 0.84, 0.5023, 0.8894, 0.5043, 0.5733, 0.6331, 0.6108, 0.5901, 0.4083, 0.5901, 0.1198, 0.8048, 0.1198, 0.8048, 0.4083, 0.807, 0.8658, 0.6846, 0.8144, 0.6808, 0.5852, 0.8102, 0.5498, 0.3843, 0.1198, 0.3843, 0.4083, 0.1899, 0.4083, 0.1899, 0.1198, 0.1899, 0.4083, 0.07615, 0.4083, 0.07615, 0.1198, 0.1899, 0.1198, 0.3843, 0.1198, 0.4969, 0.1198, 0.4969, 0.4083, 0.3843, 0.4083, 0.5023, 0.8894, 0.3976, 0.8558, 0.3674, 0.6044, 0.5043, 0.5733, 0.9238, 0.4083, 0.8048, 0.4083, 0.8048, 0.1198, 0.9238, 0.1198, 0.4969, 0.1198, 0.5901, 0.1198, 0.5901, 0.4083, 0.4969, 0.4083, 0.9122, 0.8341, 0.807, 0.8658, 0.8102, 0.5498, 0.9465, 0.5832])
me_013.materials.append(mat_l_thumb0)
me_013.use_remesh_preserve_volume = False
me_013.use_remesh_preserve_attributes = False
me_013.use_mirror_vertex_groups = False
me_013.update()

# ---- objects
ob_thumb0 = bpy.data.objects.new('thumb0球', me_013)

# ---- transforms, parenting, visibility, modifiers, constraints
ob_thumb0.location = (0.0, 0.0, 0.0)
ob_thumb0.scale = (-0.1824, -0.1824, -0.1824)
ob_thumb0.lineart.crease_threshold = 0.0

# ---- collection membership
col_collection_1.objects.link(ob_thumb0)

# ---- scene / render settings (as saved in the file)
scene.frame_start = 1; scene.frame_end = 250; scene.frame_set(1)
scene.render.engine = 'BLENDER_EEVEE_NEXT'
scene.render.resolution_percentage = 50
scene.render.dither_intensity = 0.0
scene.cycles.use_denoising = False
scene.cycles.samples = 128
scene.cycles.sampling_pattern = 'TABULATED_SOBOL'
scene.cycles.use_adaptive_sampling = False
scene.cycles.use_light_tree = False
scene.cycles.blur_glossy = 0.0
scene.cycles.sample_clamp_indirect = 0.0
scene.view_settings.view_transform = 'Standard'
bpy.context.view_layer.update()

# ---- added for rendering (the .blend has no active camera and no usable light): camera, sun
cam_auto = bpy.data.cameras.new('AutoCamera')
cam_auto.lens = 50.0
cam_auto.sensor_width = 36.0
cam_auto.clip_end = 1000.0
ob_auto_camera = bpy.data.objects.new('AutoCamera', cam_auto)
scene.collection.objects.link(ob_auto_camera)
ob_auto_camera.location = (0.764267, -1.17018, 0.827809)
ob_auto_camera.rotation_euler = (1.09748, -7.21219e-08, 0.694738)
scene.camera = ob_auto_camera
light_auto_sun = bpy.data.lights.new('AutoSun', 'SUN')
light_auto_sun.energy = 3.0
light_auto_sun.angle = 0.0523599
ob_auto_sun = bpy.data.objects.new('AutoSun', light_auto_sun)
scene.collection.objects.link(ob_auto_sun)
ob_auto_sun.rotation_euler = (0.872665, 0.174533, 0.523599)
bpy.context.view_layer.update()

